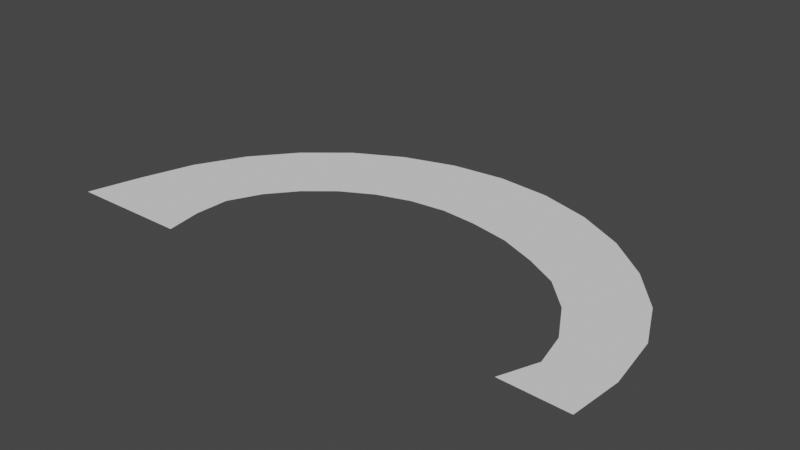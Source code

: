 # Source: Slash.blend  (saved by Blender 2.93.20; exported with 4.5.12 LTS)
import bpy
from mathutils import Matrix  # noqa: F401  (used for matrix-valued properties, if any)

bpy.ops.wm.read_factory_settings(use_empty=True)
scene = bpy.context.scene
scene.name = 'Scene'

# ---- node groups
ng_auto_smooth = bpy.data.node_groups.new('Auto Smooth', 'GeometryNodeTree')
_s = ng_auto_smooth.interface.new_socket(name='Geometry', in_out='OUTPUT', socket_type='NodeSocketGeometry')
_s = ng_auto_smooth.interface.new_socket(name='Geometry', in_out='INPUT', socket_type='NodeSocketGeometry')
_s = ng_auto_smooth.interface.new_socket(name='Angle', in_out='INPUT', socket_type='NodeSocketFloat')
_s.subtype = 'ANGLE'
_s.min_value = 0.0
_s.max_value = 3.142
ng_auto_smooth.is_modifier = True
_N = ng_auto_smooth.nodes; _L = ng_auto_smooth.links
n0 = _N.new('NodeGroupOutput'); n0.name = 'Group Output'; n0.location = (480, -100)
n1 = _N.new('NodeGroupInput'); n1.name = 'Group Input'; n1.location = (-420, -300)
n2 = _N.new('NodeGroupInput'); n2.name = 'Group Input.001'; n2.location = (-60, -100)
n3 = _N.new('GeometryNodeSetShadeSmooth'); n3.name = 'Set Shade Smooth'; n3.location = (120, -100)
n3.domain = 'EDGE'
n4 = _N.new('GeometryNodeSetShadeSmooth'); n4.name = 'Set Shade Smooth.001'; n4.location = (300, -100)
n5 = _N.new('GeometryNodeInputMeshEdgeAngle'); n5.name = 'Edge Angle'; n5.location = (-420, -220)
n6 = _N.new('GeometryNodeInputEdgeSmooth'); n6.name = 'Is Edge Smooth'; n6.location = (-60, -160)
n7 = _N.new('GeometryNodeInputShadeSmooth'); n7.name = 'Is Face Smooth'; n7.location = (-240, -340)
n8 = _N.new('FunctionNodeBooleanMath'); n8.name = 'Boolean Math'; n8.location = (-60, -220)
n9 = _N.new('FunctionNodeCompare'); n9.name = 'Compare'; n9.location = (-240, -180)
n9.operation = 'LESS_EQUAL'
_L.new(n5.outputs[0], n9.inputs[0])
_L.new(n4.outputs[0], n0.inputs[0])
_L.new(n1.outputs[1], n9.inputs[1])
_L.new(n9.outputs[0], n8.inputs[0])
_L.new(n7.outputs[0], n8.inputs[1])
_L.new(n2.outputs[0], n3.inputs[0])
_L.new(n6.outputs[0], n3.inputs[1])
_L.new(n3.outputs[0], n4.inputs[0])
_L.new(n8.outputs[0], n3.inputs[2])
n0.is_active_output = True

# ---- world
world_world = bpy.data.worlds.new('World'); scene.world = world_world
world_world.use_nodes = True; world_world.node_tree.nodes.clear()
_N = world_world.node_tree.nodes; _L = world_world.node_tree.links
n0 = _N.new('ShaderNodeOutputWorld'); n0.name = 'World Output'; n0.location = (300, 300)
n1 = _N.new('ShaderNodeBackground'); n1.name = 'Background'; n1.location = (10, 300)
n1.inputs[0].default_value = (0.05088, 0.05088, 0.05088, 1.0)
_L.new(n1.outputs[0], n0.inputs[0])
n0.is_active_output = True
world_world.color = (0.05088, 0.05088, 0.05088)
world_world.use_sun_shadow = False
world_world.sun_shadow_jitter_overblur = 0.0

# ---- meshes
me_cylinder_001 = bpy.data.meshes.new('Cylinder.001')
me_cylinder_001.from_pydata([(-1.676e-08, 1.24, 0.3323), (0.2418, 1.216, 0.3323), (0.5123, 1.158, 0.3323), (0.7674, 1.05, 0.3323), (0.9866, 0.9281, 0.3323), (1.178, 0.73, 0.3323), (1.323, 0.4744, 0.3323), (1.374, 0.2379, 0.3323), (1.275, -0.009801, 0.3323), (-1.103, 0.0, 0.3323), (-1.143, 0.2418, 0.3323), (-1.136, 0.4744, 0.3323), (-1.031, 0.6887, 0.3323), (-0.8765, 0.8765, 0.3323), (-0.6887, 1.031, 0.3323), (-0.4744, 1.145, 0.3323), (-0.2418, 1.216, 0.3323), (1.863e-09, 1.859, 0.3323), (0.3627, 1.823, 0.3323), (0.7114, 1.717, 0.3323), (1.033, 1.546, 0.3323), (1.314, 1.314, 0.3323), (1.546, 1.033, 0.3323), (1.691, 0.7152, 0.3323), (1.746, 0.3268, 0.3323), (1.718, -0.02471, 0.3323), (-1.914, 5.96e-08, 0.3323), (-1.823, 0.3627, 0.3323), (-1.717, 0.7114, 0.3323), (-1.546, 1.033, 0.3323), (-1.314, 1.314, 0.3323), (-1.033, 1.546, 0.3323), (-0.7114, 1.717, 0.3323), (-0.3627, 1.823, 0.3323)], [], [(17, 0, 1, 18), (18, 1, 2, 19), (19, 2, 3, 20), (20, 3, 4, 21), (21, 4, 5, 22), (22, 5, 6, 23), (23, 6, 7, 24), (24, 7, 8, 25), (26, 9, 10, 27), (27, 10, 11, 28), (28, 11, 12, 29), (29, 12, 13, 30), (30, 13, 14, 31), (31, 14, 15, 32), (32, 15, 16, 33), (33, 16, 0, 17)])
me_cylinder_001.polygons.foreach_set('use_smooth', [True] * 16)
_uv = me_cylinder_001.uv_layers.new(name='UVMap')
_uv.uv.foreach_set('vector', [1.0, 0.7143, 1.0, 1.0, 0.9688, 1.0, 0.9688, 0.7143, 0.9688, 0.7143, 0.9688, 1.0, 0.9375, 1.0, 0.9375, 0.7143, 0.9375, 0.7143, 0.9375, 1.0, 0.9062, 1.0, 0.9062, 0.7143, 0.9062, 0.7143, 0.9062, 1.0, 0.875, 1.0, 0.875, 0.7143, 0.875, 0.7143, 0.875, 1.0, 0.8438, 1.0, 0.8438, 0.7143, 0.8438, 0.7143, 0.8438, 1.0, 0.8125, 1.0, 0.8125, 0.7143, 0.8125, 0.7143, 0.8125, 1.0, 0.7812, 1.0, 0.7812, 0.7143, 0.7812, 0.7143, 0.7812, 1.0, 0.75, 1.0, 0.75, 0.7143, 0.25, 0.7143, 0.25, 1.0, 0.2188, 1.0, 0.2188, 0.7143, 0.2188, 0.7143, 0.2188, 1.0, 0.1875, 1.0, 0.1875, 0.7143, 0.1875, 0.7143, 0.1875, 1.0, 0.1562, 1.0, 0.1562, 0.7143, 0.1562, 0.7143, 0.1562, 1.0, 0.125, 1.0, 0.125, 0.7143, 0.125, 0.7143, 0.125, 1.0, 0.09375, 1.0, 0.09375, 0.7143, 0.09375, 0.7143, 0.09375, 1.0, 0.0625, 1.0, 0.0625, 0.7143, 0.0625, 0.7143, 0.0625, 1.0, 0.03125, 1.0, 0.03125, 0.7143, 0.03125, 0.7143, 0.03125, 1.0, 0.0, 1.0, 0.0, 0.7143])
me_cylinder_001.use_remesh_fix_poles = True
me_cylinder_001.use_remesh_preserve_attributes = False
me_cylinder_001.update()

# ---- objects
ob_cylinder = bpy.data.objects.new('Cylinder', me_cylinder_001)

# ---- transforms, parenting, visibility, modifiers, constraints
ob_cylinder.location = (0.0, 0.0, 0.0)
_m = ob_cylinder.modifiers.new('Auto Smooth', 'NODES')
_m.node_group = ng_auto_smooth
_gi = [s.identifier for s in ng_auto_smooth.interface.items_tree if s.item_type == 'SOCKET' and s.in_out == 'INPUT']
_m[_gi[1]] = 0.5219  # Angle

# ---- collection membership
scene.collection.objects.link(ob_cylinder)

# ---- scene / render settings (as saved in the file)
scene.frame_start = 1; scene.frame_end = 250; scene.frame_set(1)
scene.render.engine = 'BLENDER_EEVEE_NEXT'
scene.cycles.use_denoising = False
scene.cycles.samples = 128
scene.cycles.sampling_pattern = 'TABULATED_SOBOL'
scene.cycles.use_adaptive_sampling = False
scene.cycles.use_light_tree = False
scene.view_settings.view_transform = 'Filmic'
bpy.context.view_layer.update()

# ---- added for rendering (the .blend has no active camera and no usable light): camera, sun
cam_auto = bpy.data.cameras.new('AutoCamera')
cam_auto.lens = 50.0
cam_auto.sensor_width = 36.0
cam_auto.clip_end = 1000.0
ob_auto_camera = bpy.data.objects.new('AutoCamera', cam_auto)
scene.collection.objects.link(ob_auto_camera)
ob_auto_camera.location = (3.72397, -3.65256, 3.37872)
ob_auto_camera.rotation_euler = (1.09748, -7.21219e-08, 0.694738)
scene.camera = ob_auto_camera
light_auto_sun = bpy.data.lights.new('AutoSun', 'SUN')
light_auto_sun.energy = 3.0
light_auto_sun.angle = 0.0523599
ob_auto_sun = bpy.data.objects.new('AutoSun', light_auto_sun)
scene.collection.objects.link(ob_auto_sun)
ob_auto_sun.rotation_euler = (0.872665, 0.174533, 0.523599)
bpy.context.view_layer.update()
